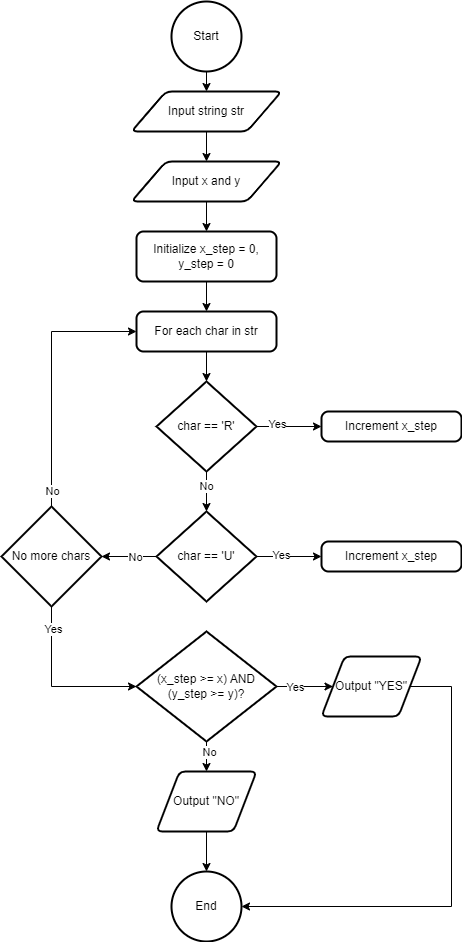

The diagram above was exported from draw.io. Its source (the exported page's mxGraphModel, read from the mxfile embedded in the PNG):
<mxGraphModel dx="1520" dy="1020" grid="1" gridSize="10" guides="1" tooltips="1" connect="1" arrows="1" fold="1" page="1" pageScale="1" pageWidth="827" pageHeight="1169" math="0" shadow="0">
  <root>
    <mxCell id="0" />
    <mxCell id="1" parent="0" />
    <mxCell id="b7HW-vPjq8VutPWqukm2-6" style="edgeStyle=orthogonalEdgeStyle;rounded=0;orthogonalLoop=1;jettySize=auto;html=1;exitX=0.5;exitY=1;exitDx=0;exitDy=0;exitPerimeter=0;entryX=0.5;entryY=0;entryDx=0;entryDy=0;" edge="1" parent="1" source="b7HW-vPjq8VutPWqukm2-3" target="b7HW-vPjq8VutPWqukm2-5">
      <mxGeometry relative="1" as="geometry" />
    </mxCell>
    <mxCell id="b7HW-vPjq8VutPWqukm2-3" value="Start" style="strokeWidth=2;html=1;shape=mxgraph.flowchart.start_2;whiteSpace=wrap;" vertex="1" parent="1">
      <mxGeometry x="300" y="40" width="70" height="70" as="geometry" />
    </mxCell>
    <mxCell id="b7HW-vPjq8VutPWqukm2-4" value="End" style="strokeWidth=2;html=1;shape=mxgraph.flowchart.start_2;whiteSpace=wrap;" vertex="1" parent="1">
      <mxGeometry x="300" y="910" width="70" height="70" as="geometry" />
    </mxCell>
    <mxCell id="b7HW-vPjq8VutPWqukm2-8" style="edgeStyle=orthogonalEdgeStyle;rounded=0;orthogonalLoop=1;jettySize=auto;html=1;exitX=0.5;exitY=1;exitDx=0;exitDy=0;entryX=0.5;entryY=0;entryDx=0;entryDy=0;" edge="1" parent="1" source="b7HW-vPjq8VutPWqukm2-5" target="b7HW-vPjq8VutPWqukm2-7">
      <mxGeometry relative="1" as="geometry" />
    </mxCell>
    <mxCell id="b7HW-vPjq8VutPWqukm2-5" value="Input string str" style="shape=parallelogram;html=1;strokeWidth=2;perimeter=parallelogramPerimeter;whiteSpace=wrap;rounded=1;arcSize=12;size=0.23;" vertex="1" parent="1">
      <mxGeometry x="260" y="130" width="150" height="40" as="geometry" />
    </mxCell>
    <mxCell id="b7HW-vPjq8VutPWqukm2-10" style="edgeStyle=orthogonalEdgeStyle;rounded=0;orthogonalLoop=1;jettySize=auto;html=1;exitX=0.5;exitY=1;exitDx=0;exitDy=0;" edge="1" parent="1" source="b7HW-vPjq8VutPWqukm2-7" target="b7HW-vPjq8VutPWqukm2-9">
      <mxGeometry relative="1" as="geometry" />
    </mxCell>
    <mxCell id="b7HW-vPjq8VutPWqukm2-7" value="Input x and y" style="shape=parallelogram;html=1;strokeWidth=2;perimeter=parallelogramPerimeter;whiteSpace=wrap;rounded=1;arcSize=12;size=0.23;" vertex="1" parent="1">
      <mxGeometry x="260" y="200" width="150" height="40" as="geometry" />
    </mxCell>
    <mxCell id="b7HW-vPjq8VutPWqukm2-15" style="edgeStyle=orthogonalEdgeStyle;rounded=0;orthogonalLoop=1;jettySize=auto;html=1;exitX=0.5;exitY=1;exitDx=0;exitDy=0;entryX=0.5;entryY=0;entryDx=0;entryDy=0;" edge="1" parent="1" source="b7HW-vPjq8VutPWqukm2-9" target="b7HW-vPjq8VutPWqukm2-14">
      <mxGeometry relative="1" as="geometry" />
    </mxCell>
    <mxCell id="b7HW-vPjq8VutPWqukm2-9" value="Initialize x_step = 0, y_step = 0" style="rounded=1;whiteSpace=wrap;html=1;absoluteArcSize=1;arcSize=14;strokeWidth=2;" vertex="1" parent="1">
      <mxGeometry x="265" y="270" width="140" height="50" as="geometry" />
    </mxCell>
    <mxCell id="b7HW-vPjq8VutPWqukm2-17" style="edgeStyle=orthogonalEdgeStyle;rounded=0;orthogonalLoop=1;jettySize=auto;html=1;exitX=0.5;exitY=1;exitDx=0;exitDy=0;" edge="1" parent="1" source="b7HW-vPjq8VutPWqukm2-14" target="b7HW-vPjq8VutPWqukm2-16">
      <mxGeometry relative="1" as="geometry" />
    </mxCell>
    <mxCell id="b7HW-vPjq8VutPWqukm2-14" value="For each char in str" style="rounded=1;whiteSpace=wrap;html=1;absoluteArcSize=1;arcSize=14;strokeWidth=2;" vertex="1" parent="1">
      <mxGeometry x="265" y="350" width="140" height="40" as="geometry" />
    </mxCell>
    <mxCell id="b7HW-vPjq8VutPWqukm2-19" style="edgeStyle=orthogonalEdgeStyle;rounded=0;orthogonalLoop=1;jettySize=auto;html=1;exitX=1;exitY=0.5;exitDx=0;exitDy=0;exitPerimeter=0;entryX=0;entryY=0.5;entryDx=0;entryDy=0;" edge="1" parent="1" source="b7HW-vPjq8VutPWqukm2-16" target="b7HW-vPjq8VutPWqukm2-18">
      <mxGeometry relative="1" as="geometry" />
    </mxCell>
    <mxCell id="b7HW-vPjq8VutPWqukm2-20" value="Yes" style="edgeLabel;html=1;align=center;verticalAlign=middle;resizable=0;points=[];" vertex="1" connectable="0" parent="b7HW-vPjq8VutPWqukm2-19">
      <mxGeometry x="-0.3649" y="3" relative="1" as="geometry">
        <mxPoint as="offset" />
      </mxGeometry>
    </mxCell>
    <mxCell id="b7HW-vPjq8VutPWqukm2-16" value="char == 'R'" style="strokeWidth=2;html=1;shape=mxgraph.flowchart.decision;whiteSpace=wrap;" vertex="1" parent="1">
      <mxGeometry x="285" y="420" width="100" height="90" as="geometry" />
    </mxCell>
    <mxCell id="b7HW-vPjq8VutPWqukm2-18" value="Increment x_step" style="rounded=1;whiteSpace=wrap;html=1;absoluteArcSize=1;arcSize=14;strokeWidth=2;" vertex="1" parent="1">
      <mxGeometry x="450" y="450" width="140" height="30" as="geometry" />
    </mxCell>
    <mxCell id="b7HW-vPjq8VutPWqukm2-25" style="edgeStyle=orthogonalEdgeStyle;rounded=0;orthogonalLoop=1;jettySize=auto;html=1;exitX=1;exitY=0.5;exitDx=0;exitDy=0;exitPerimeter=0;entryX=0;entryY=0.5;entryDx=0;entryDy=0;" edge="1" parent="1" source="b7HW-vPjq8VutPWqukm2-21" target="b7HW-vPjq8VutPWqukm2-24">
      <mxGeometry relative="1" as="geometry" />
    </mxCell>
    <mxCell id="b7HW-vPjq8VutPWqukm2-26" value="Yes" style="edgeLabel;html=1;align=center;verticalAlign=middle;resizable=0;points=[];" vertex="1" connectable="0" parent="b7HW-vPjq8VutPWqukm2-25">
      <mxGeometry x="-0.2726" y="2" relative="1" as="geometry">
        <mxPoint as="offset" />
      </mxGeometry>
    </mxCell>
    <mxCell id="b7HW-vPjq8VutPWqukm2-21" value="char == 'U'" style="strokeWidth=2;html=1;shape=mxgraph.flowchart.decision;whiteSpace=wrap;" vertex="1" parent="1">
      <mxGeometry x="285" y="550" width="100" height="90" as="geometry" />
    </mxCell>
    <mxCell id="b7HW-vPjq8VutPWqukm2-22" style="edgeStyle=orthogonalEdgeStyle;rounded=0;orthogonalLoop=1;jettySize=auto;html=1;exitX=0.5;exitY=1;exitDx=0;exitDy=0;exitPerimeter=0;entryX=0.5;entryY=0;entryDx=0;entryDy=0;entryPerimeter=0;" edge="1" parent="1" source="b7HW-vPjq8VutPWqukm2-16" target="b7HW-vPjq8VutPWqukm2-21">
      <mxGeometry relative="1" as="geometry" />
    </mxCell>
    <mxCell id="b7HW-vPjq8VutPWqukm2-23" value="No" style="edgeLabel;html=1;align=center;verticalAlign=middle;resizable=0;points=[];" vertex="1" connectable="0" parent="b7HW-vPjq8VutPWqukm2-22">
      <mxGeometry x="-0.2736" y="-1" relative="1" as="geometry">
        <mxPoint as="offset" />
      </mxGeometry>
    </mxCell>
    <mxCell id="b7HW-vPjq8VutPWqukm2-24" value="Increment x_step" style="rounded=1;whiteSpace=wrap;html=1;absoluteArcSize=1;arcSize=14;strokeWidth=2;" vertex="1" parent="1">
      <mxGeometry x="450" y="580" width="140" height="30" as="geometry" />
    </mxCell>
    <mxCell id="b7HW-vPjq8VutPWqukm2-32" style="edgeStyle=orthogonalEdgeStyle;rounded=0;orthogonalLoop=1;jettySize=auto;html=1;exitX=0.5;exitY=0;exitDx=0;exitDy=0;exitPerimeter=0;entryX=0;entryY=0.5;entryDx=0;entryDy=0;" edge="1" parent="1" source="b7HW-vPjq8VutPWqukm2-28" target="b7HW-vPjq8VutPWqukm2-14">
      <mxGeometry relative="1" as="geometry" />
    </mxCell>
    <mxCell id="b7HW-vPjq8VutPWqukm2-33" value="No" style="edgeLabel;html=1;align=center;verticalAlign=middle;resizable=0;points=[];" vertex="1" connectable="0" parent="b7HW-vPjq8VutPWqukm2-32">
      <mxGeometry x="-0.8733" relative="1" as="geometry">
        <mxPoint as="offset" />
      </mxGeometry>
    </mxCell>
    <mxCell id="b7HW-vPjq8VutPWqukm2-28" value="No more chars" style="strokeWidth=2;html=1;shape=mxgraph.flowchart.decision;whiteSpace=wrap;" vertex="1" parent="1">
      <mxGeometry x="130" y="545" width="100" height="100" as="geometry" />
    </mxCell>
    <mxCell id="b7HW-vPjq8VutPWqukm2-29" style="edgeStyle=orthogonalEdgeStyle;rounded=0;orthogonalLoop=1;jettySize=auto;html=1;exitX=0;exitY=0.5;exitDx=0;exitDy=0;exitPerimeter=0;entryX=1;entryY=0.5;entryDx=0;entryDy=0;entryPerimeter=0;" edge="1" parent="1" source="b7HW-vPjq8VutPWqukm2-21" target="b7HW-vPjq8VutPWqukm2-28">
      <mxGeometry relative="1" as="geometry" />
    </mxCell>
    <mxCell id="b7HW-vPjq8VutPWqukm2-30" value="No" style="edgeLabel;html=1;align=center;verticalAlign=middle;resizable=0;points=[];" vertex="1" connectable="0" parent="b7HW-vPjq8VutPWqukm2-29">
      <mxGeometry x="-0.2232" relative="1" as="geometry">
        <mxPoint as="offset" />
      </mxGeometry>
    </mxCell>
    <mxCell id="b7HW-vPjq8VutPWqukm2-38" style="edgeStyle=orthogonalEdgeStyle;rounded=0;orthogonalLoop=1;jettySize=auto;html=1;exitX=1;exitY=0.5;exitDx=0;exitDy=0;exitPerimeter=0;entryX=0;entryY=0.5;entryDx=0;entryDy=0;" edge="1" parent="1" source="b7HW-vPjq8VutPWqukm2-34" target="b7HW-vPjq8VutPWqukm2-37">
      <mxGeometry relative="1" as="geometry" />
    </mxCell>
    <mxCell id="b7HW-vPjq8VutPWqukm2-39" value="Yes" style="edgeLabel;html=1;align=center;verticalAlign=middle;resizable=0;points=[];" vertex="1" connectable="0" parent="b7HW-vPjq8VutPWqukm2-38">
      <mxGeometry x="-0.3756" y="-4" relative="1" as="geometry">
        <mxPoint y="-4" as="offset" />
      </mxGeometry>
    </mxCell>
    <mxCell id="b7HW-vPjq8VutPWqukm2-41" style="edgeStyle=orthogonalEdgeStyle;rounded=0;orthogonalLoop=1;jettySize=auto;html=1;exitX=0.5;exitY=1;exitDx=0;exitDy=0;exitPerimeter=0;entryX=0.5;entryY=0;entryDx=0;entryDy=0;" edge="1" parent="1" source="b7HW-vPjq8VutPWqukm2-34" target="b7HW-vPjq8VutPWqukm2-40">
      <mxGeometry relative="1" as="geometry" />
    </mxCell>
    <mxCell id="b7HW-vPjq8VutPWqukm2-42" value="No" style="edgeLabel;html=1;align=center;verticalAlign=middle;resizable=0;points=[];" vertex="1" connectable="0" parent="b7HW-vPjq8VutPWqukm2-41">
      <mxGeometry x="-0.282" y="2" relative="1" as="geometry">
        <mxPoint as="offset" />
      </mxGeometry>
    </mxCell>
    <mxCell id="b7HW-vPjq8VutPWqukm2-34" value="(x_step &amp;gt;= x) AND (y_step &amp;gt;= y)?" style="strokeWidth=2;html=1;shape=mxgraph.flowchart.decision;whiteSpace=wrap;" vertex="1" parent="1">
      <mxGeometry x="265" y="670" width="140" height="110" as="geometry" />
    </mxCell>
    <mxCell id="b7HW-vPjq8VutPWqukm2-35" style="edgeStyle=orthogonalEdgeStyle;rounded=0;orthogonalLoop=1;jettySize=auto;html=1;exitX=0.5;exitY=1;exitDx=0;exitDy=0;exitPerimeter=0;entryX=0;entryY=0.5;entryDx=0;entryDy=0;entryPerimeter=0;" edge="1" parent="1" source="b7HW-vPjq8VutPWqukm2-28" target="b7HW-vPjq8VutPWqukm2-34">
      <mxGeometry relative="1" as="geometry" />
    </mxCell>
    <mxCell id="b7HW-vPjq8VutPWqukm2-36" value="Yes" style="edgeLabel;html=1;align=center;verticalAlign=middle;resizable=0;points=[];" vertex="1" connectable="0" parent="b7HW-vPjq8VutPWqukm2-35">
      <mxGeometry x="-0.7391" y="1" relative="1" as="geometry">
        <mxPoint as="offset" />
      </mxGeometry>
    </mxCell>
    <mxCell id="b7HW-vPjq8VutPWqukm2-37" value="Output &quot;YES&quot;" style="shape=parallelogram;html=1;strokeWidth=2;perimeter=parallelogramPerimeter;whiteSpace=wrap;rounded=1;arcSize=12;size=0.23;" vertex="1" parent="1">
      <mxGeometry x="450" y="695" width="100" height="60" as="geometry" />
    </mxCell>
    <mxCell id="b7HW-vPjq8VutPWqukm2-40" value="Output &quot;NO&quot;" style="shape=parallelogram;html=1;strokeWidth=2;perimeter=parallelogramPerimeter;whiteSpace=wrap;rounded=1;arcSize=12;size=0.23;" vertex="1" parent="1">
      <mxGeometry x="285" y="810" width="100" height="60" as="geometry" />
    </mxCell>
    <mxCell id="b7HW-vPjq8VutPWqukm2-43" style="edgeStyle=orthogonalEdgeStyle;rounded=0;orthogonalLoop=1;jettySize=auto;html=1;exitX=0.5;exitY=1;exitDx=0;exitDy=0;entryX=0.5;entryY=0;entryDx=0;entryDy=0;entryPerimeter=0;" edge="1" parent="1" source="b7HW-vPjq8VutPWqukm2-40" target="b7HW-vPjq8VutPWqukm2-4">
      <mxGeometry relative="1" as="geometry" />
    </mxCell>
    <mxCell id="b7HW-vPjq8VutPWqukm2-44" style="edgeStyle=orthogonalEdgeStyle;rounded=0;orthogonalLoop=1;jettySize=auto;html=1;exitX=1;exitY=0.5;exitDx=0;exitDy=0;entryX=1;entryY=0.5;entryDx=0;entryDy=0;entryPerimeter=0;" edge="1" parent="1" source="b7HW-vPjq8VutPWqukm2-37" target="b7HW-vPjq8VutPWqukm2-4">
      <mxGeometry relative="1" as="geometry">
        <Array as="points">
          <mxPoint x="580" y="725" />
          <mxPoint x="580" y="945" />
        </Array>
      </mxGeometry>
    </mxCell>
  </root>
</mxGraphModel>